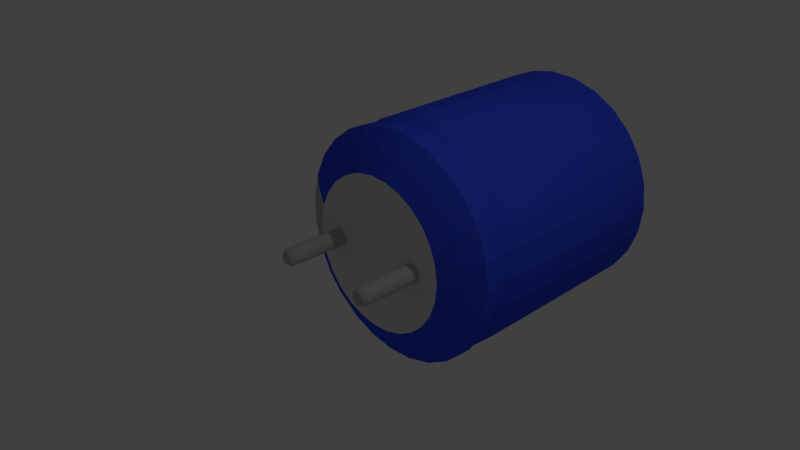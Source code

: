 # Source: 100uF_50V_Vertical_fi8_len12mm.blend  (saved by Blender 2.69.0; exported with 4.5.12 LTS)
import bpy
from mathutils import Matrix  # noqa: F401  (used for matrix-valued properties, if any)

bpy.ops.wm.read_factory_settings(use_empty=True)
scene = bpy.context.scene
scene.name = 'Scene'

# ---- collections
col_collection_1 = bpy.data.collections.new('Collection 1'); scene.collection.children.link(col_collection_1)

# ---- materials (node trees are filled in below, after node groups)
mat_shape_005 = bpy.data.materials.new('Shape.005')
mat_shape_005.alpha_threshold = 0.0
mat_shape_005.use_transparent_shadow = False
mat_shape_005.diffuse_color = (0.4938, 0.4938, 0.4938, 1.0)
mat_shape_005.specular_color = (0.4805, 0.4805, 0.4805)
mat_shape_005.roughness = 0.5
mat_shape_005.line_color = (0.0, 0.0, 0.0, 1.0)
mat_shape_004 = bpy.data.materials.new('Shape.004')
mat_shape_004.alpha_threshold = 0.0
mat_shape_004.use_transparent_shadow = False
mat_shape_004.diffuse_color = (1.0, 1.0, 1.0, 1.0)
mat_shape_004.roughness = 0.5
mat_shape_004.line_color = (0.0, 0.0, 0.0, 1.0)
mat_shape_003 = bpy.data.materials.new('Shape.003')
mat_shape_003.alpha_threshold = 0.0
mat_shape_003.use_transparent_shadow = False
mat_shape_003.diffuse_color = (0.7669, 0.7669, 0.7669, 1.0)
mat_shape_003.specular_color = (0.7736, 0.7736, 0.7736)
mat_shape_003.roughness = 0.5
mat_shape_003.line_color = (0.0, 0.0, 0.0, 1.0)
mat_shape_002 = bpy.data.materials.new('Shape.002')
mat_shape_002.alpha_threshold = 0.0
mat_shape_002.use_transparent_shadow = False
mat_shape_002.diffuse_color = (0.4938, 0.4938, 0.4938, 1.0)
mat_shape_002.specular_color = (0.4805, 0.4805, 0.4805)
mat_shape_002.roughness = 0.5
mat_shape_002.line_color = (0.0, 0.0, 0.0, 1.0)
mat_shape_001 = bpy.data.materials.new('Shape.001')
mat_shape_001.alpha_threshold = 0.0
mat_shape_001.use_transparent_shadow = False
mat_shape_001.diffuse_color = (0.04107, 0.08523, 0.8801, 1.0)
mat_shape_001.roughness = 0.5
mat_shape_001.line_color = (0.0, 0.0, 0.0, 1.0)
mat_shape = bpy.data.materials.new('Shape')
mat_shape.alpha_threshold = 0.0
mat_shape.use_transparent_shadow = False
mat_shape.diffuse_color = (0.4938, 0.4938, 0.4938, 1.0)
mat_shape.specular_color = (0.4805, 0.4805, 0.4805)
mat_shape.roughness = 0.5
mat_shape.line_color = (0.0, 0.0, 0.0, 1.0)

# ---- material node trees

# ---- world
world_world = bpy.data.worlds.new('World'); scene.world = world_world
world_world.color = (0.05088, 0.05088, 0.05088)
world_world.use_sun_shadow = False
world_world.sun_shadow_jitter_overblur = 0.0
world_world.cycles.sampling_method = 'MANUAL'
world_world.cycles.sample_map_resolution = 256

# ---- cameras
cam_camera = bpy.data.cameras.new('Camera')
cam_camera.clip_end = 100.0
cam_camera.lens = 35.0
cam_camera.sensor_width = 32.0
cam_camera.sensor_height = 18.0
cam_camera.ortho_scale = 7.314
cam_camera.dof.focus_distance = 0.0
cam_camera.dof.aperture_fstop = 128.0

# ---- lights
light_lamp = bpy.data.lights.new('Lamp', 'POINT')
light_lamp.transmission_factor = 0.0
light_lamp.cutoff_distance = 30.0
light_lamp.energy = 100.0
light_lamp.shadow_buffer_clip_start = 1.001
light_lamp.shadow_soft_size = 0.1
light_lamp.shadow_maximum_resolution = 0.006
light_lamp.use_absolute_resolution = True
light_lamp.cycles.use_multiple_importance_sampling = False

# ---- meshes
me_shapeindexedfaceset = bpy.data.meshes.new('ShapeIndexedFaceSet')
me_shapeindexedfaceset.from_pydata([(0.0, 0.0, 0.0), (0.8118, -0.001385, 0.03957), (0.8023, -0.04906, 0.03957), (0.7753, -0.08948, 0.03957), (0.7349, -0.1165, 0.03957), (0.6872, -0.126, 0.03957), (0.6395, -0.1165, 0.03957), (0.5991, -0.08948, 0.03957), (0.5721, -0.04906, 0.03957), (0.5626, -0.001385, 0.03957), (0.5721, 0.04629, 0.03957), (0.5991, 0.08671, 0.03957), (0.6395, 0.1137, 0.03957), (0.6872, 0.1232, 0.03957), (0.7349, 0.1137, 0.03957), (0.7753, 0.08671, 0.03957), (0.8023, 0.04629, 0.03957), (0.8118, -0.001386, -0.8313), (0.8023, -0.04906, -0.8313), (0.7753, -0.08948, -0.8313), (0.7349, -0.1165, -0.8313), (0.6872, -0.126, -0.8313), (0.6395, -0.1165, -0.8313), (0.5991, -0.08948, -0.8313), (0.5721, -0.04906, -0.8313), (0.5626, -0.001386, -0.8313), (0.5721, 0.04629, -0.8313), (0.5991, 0.08671, -0.8313), (0.6395, 0.1137, -0.8313), (0.6872, 0.1232, -0.8313), (0.7349, 0.1137, -0.8313), (0.7753, 0.08671, -0.8313), (0.8023, 0.04629, -0.8313), (0.7781, -0.001386, -0.8746), (0.7712, -0.03619, -0.8746), (0.7515, -0.06569, -0.8746), (0.722, -0.08541, -0.8746), (0.6872, -0.09233, -0.8746), (0.6524, -0.08541, -0.8746), (0.6229, -0.06569, -0.8746), (0.6032, -0.03619, -0.8746), (0.5962, -0.001386, -0.8746), (0.6032, 0.03342, -0.8746), (0.6229, 0.06292, -0.8746), (0.6524, 0.08264, -0.8746), (0.6872, 0.08956, -0.8746), (0.722, 0.08264, -0.8746), (0.7515, 0.06292, -0.8746), (0.7712, 0.03342, -0.8746)], [], [(1, 2, 18, 17), (1, 16, 15), (1, 15, 14), (1, 14, 13), (1, 13, 12), (1, 12, 11), (1, 11, 10), (1, 10, 9), (1, 9, 8), (1, 8, 7), (1, 7, 6), (1, 6, 5), (1, 5, 4), (1, 4, 3), (1, 3, 2), (1, 17, 32, 16), (2, 3, 19, 18), (3, 4, 20, 19), (4, 5, 21, 20), (5, 6, 22, 21), (6, 7, 23, 22), (7, 8, 24, 23), (8, 9, 25, 24), (9, 10, 26, 25), (10, 11, 27, 26), (11, 12, 28, 27), (12, 13, 29, 28), (13, 14, 30, 29), (14, 15, 31, 30), (15, 16, 32, 31), (17, 18, 34, 33), (17, 33, 48, 32), (18, 19, 35, 34), (19, 20, 36, 35), (20, 21, 37, 36), (21, 22, 38, 37), (22, 23, 39, 38), (23, 24, 40, 39), (24, 25, 41, 40), (25, 26, 42, 41), (26, 27, 43, 42), (27, 28, 44, 43), (28, 29, 45, 44), (29, 30, 46, 45), (30, 31, 47, 46), (31, 32, 48, 47), (33, 34, 35), (33, 35, 36), (33, 36, 37), (33, 37, 38), (33, 38, 39), (33, 39, 40), (33, 40, 41), (33, 41, 42), (33, 42, 43), (33, 43, 44), (33, 44, 45), (33, 45, 46), (33, 46, 47), (33, 47, 48)])
me_shapeindexedfaceset.materials.append(mat_shape_005)
me_shapeindexedfaceset.use_remesh_preserve_volume = False
me_shapeindexedfaceset.use_remesh_preserve_attributes = False
me_shapeindexedfaceset.use_mirror_vertex_groups = False
me_shapeindexedfaceset.update()
me_shapeindexedfaceset_005 = bpy.data.meshes.new('ShapeIndexedFaceSet.005')
me_shapeindexedfaceset_005.from_pydata([(0.0, 0.0, 0.0), (1.592, 0.1903, 3.043), (1.592, 0.1903, 2.456), (1.592, 0.1903, 1.828), (1.592, 0.1903, 1.24), (1.592, -0.1901, 3.043), (1.592, -0.1901, 2.456), (1.592, -0.1901, 1.828), (1.592, -0.1901, 1.24)], [], [(1, 5, 6, 2), (3, 7, 8, 4)])
me_shapeindexedfaceset_005.materials.append(mat_shape_004)
me_shapeindexedfaceset_005.use_remesh_preserve_volume = False
me_shapeindexedfaceset_005.use_remesh_preserve_attributes = False
me_shapeindexedfaceset_005.use_mirror_vertex_groups = False
me_shapeindexedfaceset_005.update()
me_shapeindexedfaceset_004 = bpy.data.meshes.new('ShapeIndexedFaceSet.004')
me_shapeindexedfaceset_004.from_pydata([(0.0, 0.0, 0.0), (-1.099, 0.2522, 3.662), (-1.099, -0.252, 3.662), (-1.013, -0.4906, 3.662), (-0.8732, -0.7027, 3.662), (-0.6885, -0.8769, 3.662), (-0.4687, -1.004, 3.662), (-0.2255, -1.077, 3.662), (0.02789, -1.091, 3.662), (0.2779, -1.047, 3.662), (0.7146, -0.7951, 3.662), (0.8777, -0.6007, 3.662), (0.9917, -0.3738, 3.662), (1.05, -0.1268, 3.662), (1.05, 0.127, 3.662), (0.9917, 0.374, 3.662), (0.8777, 0.6009, 3.662), (0.7146, 0.7953, 3.662), (0.2779, 1.047, 3.662), (0.02789, 1.092, 3.662), (-0.2255, 1.077, 3.662), (-0.4687, 1.004, 3.662), (-0.6885, 0.877, 3.662), (-0.8732, 0.7028, 3.662), (-1.013, 0.4908, 3.662), (-1.129, 8.504e-05, 0.006567), (-1.099, 0.2522, 0.006567), (-1.013, 0.4908, 0.006567), (-0.8732, 0.7028, 0.006567), (-0.6885, 0.877, 0.006567), (-0.4687, 1.004, 0.006567), (-0.2255, 1.077, 0.006567), (0.02789, 1.092, 0.006567), (0.2779, 1.047, 0.006567), (0.511, 0.9469, 0.006567), (0.7146, 0.7953, 0.006567), (0.8777, 0.6009, 0.006567), (0.9917, 0.374, 0.006567), (1.05, 0.127, 0.006567), (1.05, -0.1268, 0.006567), (0.9917, -0.3738, 0.006567), (0.8777, -0.6007, 0.006567), (0.7146, -0.7951, 0.006567), (0.511, -0.9467, 0.006567), (0.2779, -1.047, 0.006567), (0.02789, -1.091, 0.006567), (-0.2255, -1.077, 0.006567), (-0.4687, -1.004, 0.006567), (-0.6885, -0.8769, 0.006567), (-0.8732, -0.7027, 0.006567), (-1.013, -0.4906, 0.006567), (-1.099, -0.252, 0.006567), (-1.125, 0.03667, 3.662), (-1.125, -0.0365, 3.662), (0.4771, -0.9613, 3.662), (0.5405, -0.9247, 3.662), (0.4771, 0.9615, 3.662), (0.5405, 0.9249, 3.662), (-0.08236, -0.03675, 3.662), (-0.01855, 8.504e-05, 3.662), (-0.08236, 0.03692, 3.662)], [], [(1, 52, 60), (1, 60, 56), (1, 56, 18), (1, 18, 19), (1, 19, 20), (1, 20, 21), (1, 21, 22), (1, 22, 23), (1, 23, 24), (2, 3, 4), (2, 4, 5), (2, 5, 6), (2, 6, 7), (2, 7, 8), (2, 8, 9), (2, 9, 54), (2, 54, 58), (2, 58, 53), (10, 11, 12), (10, 12, 13), (10, 13, 14), (10, 14, 15), (10, 15, 16), (10, 16, 17), (10, 17, 57), (10, 57, 59), (10, 59, 55), (25, 26, 27), (25, 27, 28), (25, 28, 29), (25, 29, 30), (25, 30, 31), (25, 31, 32), (25, 32, 33), (25, 33, 34), (25, 34, 35), (25, 35, 36), (25, 36, 37), (25, 37, 38), (25, 38, 39), (25, 39, 40), (25, 40, 41), (25, 41, 42), (25, 42, 43), (25, 43, 44), (25, 44, 45), (25, 45, 46), (25, 46, 47), (25, 47, 48), (25, 48, 49), (25, 49, 50), (25, 50, 51)])
me_shapeindexedfaceset_004.materials.append(mat_shape_003)
me_shapeindexedfaceset_004.use_remesh_preserve_volume = False
me_shapeindexedfaceset_004.use_remesh_preserve_attributes = False
me_shapeindexedfaceset_004.use_mirror_vertex_groups = False
me_shapeindexedfaceset_004.update()
me_shapeindexedfaceset_003 = bpy.data.meshes.new('ShapeIndexedFaceSet.003')
me_shapeindexedfaceset_003.from_pydata([(0.0, 0.0, 0.0), (1.504, 0.5604, 3.625), (1.592, 0.1903, 3.625), (1.592, -0.1901, 3.625), (1.504, -0.5602, 3.625), (1.504, 0.5604, 0.3152), (1.592, 0.1903, 0.3152), (1.592, -0.1901, 0.3152), (1.504, -0.5602, 0.3152), (1.267, -0.474, 3.645), (1.341, -0.1608, 3.645), (1.341, 0.161, 3.645), (1.267, 0.4741, 3.645), (1.267, 0.4741, 0.1502), (1.341, 0.161, 0.1502), (1.341, -0.1608, 0.1502), (1.267, -0.474, 0.1502), (0.9917, -0.3738, 3.662), (1.05, -0.1268, 3.662), (1.05, 0.127, 3.662), (0.9917, 0.374, 3.662), (0.9917, 0.374, 0.006567), (1.05, 0.127, 0.006567), (1.05, -0.1268, 0.006567), (0.9917, -0.3738, 0.006567), (1.431, 0.534, 0.7009), (1.431, 0.534, 0.6176), (1.515, 0.1813, 0.7009), (1.515, 0.1813, 0.6176), (1.515, -0.1811, 0.7009), (1.515, -0.1811, 0.6176), (1.431, -0.5338, 0.7009), (1.431, -0.5338, 0.6176), (1.504, 0.5604, 0.8625), (1.504, 0.5604, 0.456), (1.592, 0.1903, 0.8625), (1.592, 0.1903, 0.456), (1.592, -0.1901, 0.8625), (1.592, -0.1901, 0.456), (1.504, -0.5602, 0.8625), (1.504, -0.5602, 0.456), (1.592, 0.1903, 3.043), (1.592, 0.1903, 2.456), (1.592, 0.1903, 1.828), (1.592, 0.1903, 1.24), (1.592, -0.1901, 3.043), (1.592, -0.1901, 2.456), (1.592, -0.1901, 1.828), (1.592, -0.1901, 1.24), (-1.115, 0.02106, 3.653), (-1.115, -0.02089, 3.653), (0.4858, -0.9451, 3.653), (0.5222, -0.9242, 3.653), (0.4858, 0.9453, 3.653), (0.5222, 0.9243, 3.653), (-0.0735, -0.02103, 3.653), (-0.03691, 8.504e-05, 3.653), (-0.0735, 0.0212, 3.653), (-1.125, 0.03667, 3.662), (-1.125, -0.0365, 3.662), (0.4771, -0.9613, 3.662), (0.5405, -0.9247, 3.662), (0.4771, 0.9615, 3.662), (0.5405, 0.9249, 3.662), (-0.08236, -0.03675, 3.662), (-0.01855, 8.504e-05, 3.662), (-0.08236, 0.03692, 3.662)], [], [(1, 2, 41), (1, 41, 42), (1, 42, 43), (1, 43, 44), (1, 44, 35), (1, 35, 33), (1, 12, 11, 2), (2, 3, 45, 41), (2, 11, 10, 3), (3, 4, 39), (3, 39, 37), (3, 37, 48), (3, 48, 47), (3, 47, 46), (3, 46, 45), (3, 10, 9, 4), (5, 6, 14, 13), (5, 34, 36, 6), (6, 7, 15, 14), (6, 36, 38, 7), (7, 8, 16, 15), (7, 38, 40, 8), (9, 10, 18, 17), (10, 11, 19, 18), (11, 12, 20, 19), (13, 14, 22, 21), (14, 15, 23, 22), (15, 16, 24, 23), (25, 27, 28, 26), (25, 33, 35, 27), (26, 28, 36, 34), (27, 29, 30, 28), (27, 35, 37, 29), (28, 30, 38, 36), (29, 31, 32, 30), (29, 37, 39, 31), (30, 32, 40, 38), (35, 44, 48, 37), (42, 46, 47, 43), (49, 50, 55, 57), (49, 57, 66, 58), (50, 59, 64, 55), (51, 52, 56, 55), (51, 55, 64, 60), (52, 61, 65, 56), (53, 57, 56, 54), (53, 62, 66, 57), (54, 56, 65, 63)])
me_shapeindexedfaceset_003.materials.append(mat_shape_002)
me_shapeindexedfaceset_003.use_remesh_preserve_volume = False
me_shapeindexedfaceset_003.use_remesh_preserve_attributes = False
me_shapeindexedfaceset_003.use_mirror_vertex_groups = False
me_shapeindexedfaceset_003.update()
me_shapeindexedfaceset_002 = bpy.data.meshes.new('ShapeIndexedFaceSet.002')
me_shapeindexedfaceset_002.from_pydata([(0.0, 0.0, 0.0), (-1.674, 8.504e-05, 3.625), (-1.63, 0.3779, 3.625), (-1.5, 0.7353, 3.625), (-1.291, 1.053, 3.625), (-1.014, 1.314, 3.625), (-0.6846, 1.504, 3.625), (-0.3202, 1.613, 3.625), (0.05958, 1.636, 3.625), (0.4342, 1.57, 3.625), (0.7835, 1.419, 3.625), (1.089, 1.192, 3.625), (1.333, 0.9003, 3.625), (1.504, 0.5604, 3.625), (1.504, -0.5602, 3.625), (1.333, -0.9002, 3.625), (1.089, -1.192, 3.625), (0.7835, -1.419, 3.625), (0.4342, -1.569, 3.625), (0.05958, -1.635, 3.625), (-0.3202, -1.613, 3.625), (-0.6846, -1.504, 3.625), (-1.014, -1.314, 3.625), (-1.291, -1.053, 3.625), (-1.5, -0.7352, 3.625), (-1.63, -0.3777, 3.625), (-1.674, 8.504e-05, 0.3152), (-1.63, 0.3779, 0.3152), (-1.5, 0.7353, 0.3152), (-1.291, 1.053, 0.3152), (-1.014, 1.314, 0.3152), (-0.6846, 1.504, 0.3152), (-0.3202, 1.613, 0.3152), (0.05958, 1.636, 0.3152), (0.4342, 1.57, 0.3152), (0.7835, 1.419, 0.3152), (1.089, 1.192, 0.3152), (1.333, 0.9003, 0.3152), (1.504, 0.5604, 0.3152), (1.504, -0.5602, 0.3152), (1.333, -0.9002, 0.3152), (1.089, -1.192, 0.3152), (0.7835, -1.419, 0.3152), (0.4342, -1.569, 0.3152), (0.05958, -1.635, 0.3152), (-0.3202, -1.613, 0.3152), (-0.6846, -1.504, 0.3152), (-1.014, -1.314, 0.3152), (-1.291, -1.053, 0.3152), (-1.5, -0.7352, 0.3152), (-1.63, -0.3777, 0.3152), (-1.384, 0.3197, 3.645), (-1.422, 8.504e-05, 3.645), (-1.384, -0.3195, 3.645), (-1.274, -0.6219, 3.645), (-1.097, -0.8908, 3.645), (-0.8633, -1.112, 3.645), (-0.5846, -1.273, 3.645), (-0.2764, -1.365, 3.645), (0.04491, -1.384, 3.645), (0.3618, -1.328, 3.645), (0.6573, -1.2, 3.645), (0.9154, -1.008, 3.645), (1.122, -0.7615, 3.645), (1.267, -0.474, 3.645), (1.267, 0.4741, 3.645), (1.122, 0.7617, 3.645), (0.9154, 1.008, 3.645), (0.6573, 1.2, 3.645), (0.3618, 1.328, 3.645), (0.04491, 1.384, 3.645), (-0.2764, 1.365, 3.645), (-0.5846, 1.273, 3.645), (-0.8633, 1.112, 3.645), (-1.097, 0.891, 3.645), (-1.274, 0.6221, 3.645), (-1.422, 8.504e-05, 0.1502), (-1.384, 0.3197, 0.1502), (-1.274, 0.6221, 0.1502), (-1.097, 0.891, 0.1502), (-0.8633, 1.112, 0.1502), (-0.5846, 1.273, 0.1502), (-0.2764, 1.365, 0.1502), (0.04491, 1.384, 0.1502), (0.3618, 1.328, 0.1502), (0.6573, 1.2, 0.1502), (0.9154, 1.008, 0.1502), (1.122, 0.7617, 0.1502), (1.267, 0.4741, 0.1502), (1.267, -0.474, 0.1502), (1.122, -0.7615, 0.1502), (0.9154, -1.008, 0.1502), (0.6573, -1.2, 0.1502), (0.3618, -1.328, 0.1502), (0.04491, -1.384, 0.1502), (-0.2764, -1.365, 0.1502), (-0.5846, -1.273, 0.1502), (-0.8633, -1.112, 0.1502), (-1.097, -0.8908, 0.1502), (-1.274, -0.6219, 0.1502), (-1.384, -0.3195, 0.1502), (-1.099, 0.2522, 3.662), (-1.099, -0.252, 3.662), (-1.013, -0.4906, 3.662), (-0.8732, -0.7027, 3.662), (-0.6885, -0.8769, 3.662), (-0.4687, -1.004, 3.662), (-0.2255, -1.077, 3.662), (0.02789, -1.091, 3.662), (0.2779, -1.047, 3.662), (0.7146, -0.7951, 3.662), (0.8777, -0.6007, 3.662), (0.9917, -0.3738, 3.662), (0.9917, 0.374, 3.662), (0.8777, 0.6009, 3.662), (0.7146, 0.7953, 3.662), (0.2779, 1.047, 3.662), (0.02789, 1.092, 3.662), (-0.2255, 1.077, 3.662), (-0.4687, 1.004, 3.662), (-0.6885, 0.877, 3.662), (-0.8732, 0.7028, 3.662), (-1.013, 0.4908, 3.662), (-1.129, 8.504e-05, 0.006567), (-1.099, 0.2522, 0.006567), (-1.013, 0.4908, 0.006567), (-0.8732, 0.7028, 0.006567), (-0.6885, 0.877, 0.006567), (-0.4687, 1.004, 0.006567), (-0.2255, 1.077, 0.006567), (0.02789, 1.092, 0.006567), (0.2779, 1.047, 0.006567), (0.511, 0.9469, 0.006567), (0.7146, 0.7953, 0.006567), (0.8777, 0.6009, 0.006567), (0.9917, 0.374, 0.006567), (0.9917, -0.3738, 0.006567), (0.8777, -0.6007, 0.006567), (0.7146, -0.7951, 0.006567), (0.511, -0.9467, 0.006567), (0.2779, -1.047, 0.006567), (0.02789, -1.091, 0.006567), (-0.2255, -1.077, 0.006567), (-0.4687, -1.004, 0.006567), (-0.6885, -0.8769, 0.006567), (-0.8732, -0.7027, 0.006567), (-1.013, -0.4906, 0.006567), (-1.099, -0.252, 0.006567), (-1.597, 8.504e-05, 0.7009), (-1.597, 8.504e-05, 0.6176), (-1.555, 0.3601, 0.7009), (-1.555, 0.3601, 0.6176), (-1.431, 0.7007, 0.7009), (-1.431, 0.7007, 0.6176), (-1.231, 1.003, 0.7009), (-1.231, 1.003, 0.6176), (-0.9678, 1.252, 0.7009), (-0.9678, 1.252, 0.6176), (-0.654, 1.433, 0.7009), (-0.654, 1.433, 0.6176), (-0.3067, 1.537, 0.7009), (-0.3067, 1.537, 0.6176), (0.05508, 1.558, 0.7009), (0.05508, 1.558, 0.6176), (0.412, 1.495, 0.7009), (0.412, 1.495, 0.6176), (0.7448, 1.352, 0.7009), (0.7448, 1.352, 0.6176), (1.036, 1.136, 0.7009), (1.036, 1.136, 0.6176), (1.268, 0.8579, 0.7009), (1.268, 0.8579, 0.6176), (1.431, 0.534, 0.7009), (1.431, 0.534, 0.6176), (1.431, -0.5338, 0.7009), (1.431, -0.5338, 0.6176), (1.268, -0.8577, 0.7009), (1.268, -0.8577, 0.6176), (1.036, -1.135, 0.7009), (1.036, -1.135, 0.6176), (0.7448, -1.352, 0.7009), (0.7448, -1.352, 0.6176), (0.412, -1.495, 0.7009), (0.412, -1.495, 0.6176), (0.05508, -1.558, 0.7009), (0.05508, -1.558, 0.6176), (-0.3067, -1.537, 0.7009), (-0.3067, -1.537, 0.6176), (-0.654, -1.433, 0.7009), (-0.654, -1.433, 0.6176), (-0.9678, -1.252, 0.7009), (-0.9678, -1.252, 0.6176), (-1.231, -1.003, 0.7009), (-1.231, -1.003, 0.6176), (-1.431, -0.7005, 0.7009), (-1.431, -0.7005, 0.6176), (-1.555, -0.3599, 0.7009), (-1.555, -0.3599, 0.6176), (-1.674, 8.504e-05, 0.8625), (-1.674, 8.504e-05, 0.456), (-1.63, 0.3779, 0.8625), (-1.63, 0.3779, 0.456), (-1.5, 0.7353, 0.8625), (-1.5, 0.7353, 0.456), (-1.291, 1.053, 0.8625), (-1.291, 1.053, 0.456), (-1.014, 1.314, 0.8625), (-1.014, 1.314, 0.456), (-0.6846, 1.504, 0.8625), (-0.6846, 1.504, 0.456), (-0.3202, 1.613, 0.8625), (-0.3202, 1.613, 0.456), (0.05958, 1.636, 0.8625), (0.05958, 1.636, 0.456), (0.4342, 1.57, 0.8625), (0.4342, 1.57, 0.456), (0.7835, 1.419, 0.8625), (0.7835, 1.419, 0.456), (1.089, 1.192, 0.8625), (1.089, 1.192, 0.456), (1.333, 0.9003, 0.8625), (1.333, 0.9003, 0.456), (1.504, 0.5604, 0.8625), (1.504, 0.5604, 0.456), (1.504, -0.5602, 0.8625), (1.504, -0.5602, 0.456), (1.333, -0.9002, 0.8625), (1.333, -0.9002, 0.456), (1.089, -1.192, 0.8625), (1.089, -1.192, 0.456), (0.7835, -1.419, 0.8625), (0.7835, -1.419, 0.456), (0.4342, -1.569, 0.8625), (0.4342, -1.569, 0.456), (0.05958, -1.635, 0.8625), (0.05958, -1.635, 0.456), (-0.3202, -1.613, 0.8625), (-0.3202, -1.613, 0.456), (-0.6846, -1.504, 0.8625), (-0.6846, -1.504, 0.456), (-1.014, -1.314, 0.8625), (-1.014, -1.314, 0.456), (-1.291, -1.053, 0.8625), (-1.291, -1.053, 0.456), (-1.5, -0.7352, 0.8625), (-1.5, -0.7352, 0.456), (-1.63, -0.3777, 0.8625), (-1.63, -0.3777, 0.456), (-1.115, 0.02106, 3.653), (-1.126, 8.504e-05, 3.652), (-1.115, -0.02089, 3.653), (0.4858, -0.9451, 3.653), (0.5096, -0.9444, 3.652), (0.5222, -0.9242, 3.653), (0.4858, 0.9453, 3.653), (0.5096, 0.9445, 3.652), (0.5222, 0.9243, 3.653), (-0.0735, -0.02103, 3.653), (-0.03691, 8.504e-05, 3.653), (-0.0735, 0.0212, 3.653), (-1.125, 0.03667, 3.662), (-1.163, 8.504e-05, 3.66), (-1.125, -0.0365, 3.662), (0.4771, -0.9613, 3.662), (0.528, -0.9763, 3.66), (0.5405, -0.9247, 3.662), (0.4771, 0.9615, 3.662), (0.528, 0.9764, 3.66), (0.5405, 0.9249, 3.662)], [], [(1, 2, 200, 198), (1, 25, 53, 52), (1, 52, 51, 2), (1, 198, 246, 25), (2, 3, 202, 200), (2, 51, 75, 3), (3, 4, 204, 202), (3, 75, 74, 4), (4, 5, 206, 204), (4, 74, 73, 5), (5, 6, 208, 206), (5, 73, 72, 6), (6, 7, 210, 208), (6, 72, 71, 7), (7, 8, 212, 210), (7, 71, 70, 8), (8, 9, 214, 212), (8, 70, 69, 9), (9, 10, 216, 214), (9, 69, 68, 10), (10, 11, 218, 216), (10, 68, 67, 11), (11, 12, 220, 218), (11, 67, 66, 12), (12, 13, 222, 220), (12, 66, 65, 13), (14, 15, 226, 224), (14, 64, 63, 15), (15, 16, 228, 226), (15, 63, 62, 16), (16, 17, 230, 228), (16, 62, 61, 17), (17, 18, 232, 230), (17, 61, 60, 18), (18, 19, 234, 232), (18, 60, 59, 19), (19, 20, 236, 234), (19, 59, 58, 20), (20, 21, 238, 236), (20, 58, 57, 21), (21, 22, 240, 238), (21, 57, 56, 22), (22, 23, 242, 240), (22, 56, 55, 23), (23, 24, 244, 242), (23, 55, 54, 24), (24, 25, 246, 244), (24, 54, 53, 25), (26, 27, 77, 76), (26, 50, 247, 199), (26, 76, 100, 50), (26, 199, 201, 27), (27, 28, 78, 77), (27, 201, 203, 28), (28, 29, 79, 78), (28, 203, 205, 29), (29, 30, 80, 79), (29, 205, 207, 30), (30, 31, 81, 80), (30, 207, 209, 31), (31, 32, 82, 81), (31, 209, 211, 32), (32, 33, 83, 82), (32, 211, 213, 33), (33, 34, 84, 83), (33, 213, 215, 34), (34, 35, 85, 84), (34, 215, 217, 35), (35, 36, 86, 85), (35, 217, 219, 36), (36, 37, 87, 86), (36, 219, 221, 37), (37, 38, 88, 87), (37, 221, 223, 38), (39, 40, 90, 89), (39, 225, 227, 40), (40, 41, 91, 90), (40, 227, 229, 41), (41, 42, 92, 91), (41, 229, 231, 42), (42, 43, 93, 92), (42, 231, 233, 43), (43, 44, 94, 93), (43, 233, 235, 44), (44, 45, 95, 94), (44, 235, 237, 45), (45, 46, 96, 95), (45, 237, 239, 46), (46, 47, 97, 96), (46, 239, 241, 47), (47, 48, 98, 97), (47, 241, 243, 48), (48, 49, 99, 98), (48, 243, 245, 49), (49, 50, 100, 99), (49, 245, 247, 50), (51, 52, 261), (51, 261, 260), (51, 260, 101), (51, 101, 122, 75), (52, 53, 102), (52, 102, 262), (52, 262, 261), (53, 54, 103, 102), (54, 55, 104, 103), (55, 56, 105, 104), (56, 57, 106, 105), (57, 58, 107, 106), (58, 59, 108, 107), (59, 60, 109, 108), (60, 61, 264), (60, 264, 263), (60, 263, 109), (61, 62, 110), (61, 110, 265), (61, 265, 264), (62, 63, 111, 110), (63, 64, 112, 111), (65, 66, 114, 113), (66, 67, 115, 114), (67, 68, 267), (67, 267, 268), (67, 268, 115), (68, 69, 116), (68, 116, 266), (68, 266, 267), (69, 70, 117, 116), (70, 71, 118, 117), (71, 72, 119, 118), (72, 73, 120, 119), (73, 74, 121, 120), (74, 75, 122, 121), (76, 77, 124, 123), (76, 123, 147, 100), (77, 78, 125, 124), (78, 79, 126, 125), (79, 80, 127, 126), (80, 81, 128, 127), (81, 82, 129, 128), (82, 83, 130, 129), (83, 84, 131, 130), (84, 85, 132, 131), (85, 86, 133, 132), (86, 87, 134, 133), (87, 88, 135, 134), (89, 90, 137, 136), (90, 91, 138, 137), (91, 92, 139, 138), (92, 93, 140, 139), (93, 94, 141, 140), (94, 95, 142, 141), (95, 96, 143, 142), (96, 97, 144, 143), (97, 98, 145, 144), (98, 99, 146, 145), (99, 100, 147, 146), (148, 149, 197, 196), (148, 150, 151, 149), (148, 196, 246, 198), (148, 198, 200, 150), (149, 151, 201, 199), (149, 199, 247, 197), (150, 152, 153, 151), (150, 200, 202, 152), (151, 153, 203, 201), (152, 154, 155, 153), (152, 202, 204, 154), (153, 155, 205, 203), (154, 156, 157, 155), (154, 204, 206, 156), (155, 157, 207, 205), (156, 158, 159, 157), (156, 206, 208, 158), (157, 159, 209, 207), (158, 160, 161, 159), (158, 208, 210, 160), (159, 161, 211, 209), (160, 162, 163, 161), (160, 210, 212, 162), (161, 163, 213, 211), (162, 164, 165, 163), (162, 212, 214, 164), (163, 165, 215, 213), (164, 166, 167, 165), (164, 214, 216, 166), (165, 167, 217, 215), (166, 168, 169, 167), (166, 216, 218, 168), (167, 169, 219, 217), (168, 170, 171, 169), (168, 218, 220, 170), (169, 171, 221, 219), (170, 172, 173, 171), (170, 220, 222, 172), (171, 173, 223, 221), (174, 176, 177, 175), (174, 224, 226, 176), (175, 177, 227, 225), (176, 178, 179, 177), (176, 226, 228, 178), (177, 179, 229, 227), (178, 180, 181, 179), (178, 228, 230, 180), (179, 181, 231, 229), (180, 182, 183, 181), (180, 230, 232, 182), (181, 183, 233, 231), (182, 184, 185, 183), (182, 232, 234, 184), (183, 185, 235, 233), (184, 186, 187, 185), (184, 234, 236, 186), (185, 187, 237, 235), (186, 188, 189, 187), (186, 236, 238, 188), (187, 189, 239, 237), (188, 190, 191, 189), (188, 238, 240, 190), (189, 191, 241, 239), (190, 192, 193, 191), (190, 240, 242, 192), (191, 193, 243, 241), (192, 194, 195, 193), (192, 242, 244, 194), (193, 195, 245, 243), (194, 196, 197, 195), (194, 244, 246, 196), (195, 197, 247, 245), (248, 249, 250), (248, 260, 261, 249), (249, 261, 262, 250), (251, 252, 253), (251, 263, 264, 252), (252, 264, 265, 253), (254, 255, 267, 266), (254, 256, 255), (255, 256, 268, 267), (257, 258, 259)])
me_shapeindexedfaceset_002.materials.append(mat_shape_001)
me_shapeindexedfaceset_002.use_remesh_preserve_volume = False
me_shapeindexedfaceset_002.use_remesh_preserve_attributes = False
me_shapeindexedfaceset_002.use_mirror_vertex_groups = False
me_shapeindexedfaceset_002.update()
me_shapeindexedfaceset_001 = bpy.data.meshes.new('ShapeIndexedFaceSet.001')
me_shapeindexedfaceset_001.from_pydata([(0.0, 0.0, 0.0), (-0.57, -0.001385, 0.03957), (-0.5795, -0.04906, 0.03957), (-0.6065, -0.08948, 0.03957), (-0.6469, -0.1165, 0.03957), (-0.6946, -0.126, 0.03957), (-0.7422, -0.1165, 0.03957), (-0.7826, -0.08948, 0.03957), (-0.8096, -0.04906, 0.03957), (-0.8191, -0.001385, 0.03957), (-0.8096, 0.04629, 0.03957), (-0.7826, 0.08671, 0.03957), (-0.7422, 0.1137, 0.03957), (-0.6946, 0.1232, 0.03957), (-0.6469, 0.1137, 0.03957), (-0.6065, 0.08671, 0.03957), (-0.5795, 0.04629, 0.03957), (-0.57, -0.001386, -0.8313), (-0.5795, -0.04906, -0.8313), (-0.6065, -0.08948, -0.8313), (-0.6469, -0.1165, -0.8313), (-0.6946, -0.126, -0.8313), (-0.7422, -0.1165, -0.8313), (-0.7826, -0.08948, -0.8313), (-0.8096, -0.04906, -0.8313), (-0.8191, -0.001386, -0.8313), (-0.8096, 0.04629, -0.8313), (-0.7826, 0.08671, -0.8313), (-0.7422, 0.1137, -0.8313), (-0.6946, 0.1232, -0.8313), (-0.6469, 0.1137, -0.8313), (-0.6065, 0.08671, -0.8313), (-0.5795, 0.04629, -0.8313), (-0.6036, -0.001386, -0.8746), (-0.6105, -0.03619, -0.8746), (-0.6302, -0.06569, -0.8746), (-0.6597, -0.08541, -0.8746), (-0.6946, -0.09233, -0.8746), (-0.7294, -0.08541, -0.8746), (-0.7589, -0.06569, -0.8746), (-0.7786, -0.03619, -0.8746), (-0.7855, -0.001386, -0.8746), (-0.7786, 0.03342, -0.8746), (-0.7589, 0.06292, -0.8746), (-0.7294, 0.08264, -0.8746), (-0.6946, 0.08956, -0.8746), (-0.6597, 0.08264, -0.8746), (-0.6302, 0.06292, -0.8746), (-0.6105, 0.03342, -0.8746)], [], [(1, 2, 18, 17), (1, 16, 15), (1, 15, 14), (1, 14, 13), (1, 13, 12), (1, 12, 11), (1, 11, 10), (1, 10, 9), (1, 9, 8), (1, 8, 7), (1, 7, 6), (1, 6, 5), (1, 5, 4), (1, 4, 3), (1, 3, 2), (1, 17, 32, 16), (2, 3, 19, 18), (3, 4, 20, 19), (4, 5, 21, 20), (5, 6, 22, 21), (6, 7, 23, 22), (7, 8, 24, 23), (8, 9, 25, 24), (9, 10, 26, 25), (10, 11, 27, 26), (11, 12, 28, 27), (12, 13, 29, 28), (13, 14, 30, 29), (14, 15, 31, 30), (15, 16, 32, 31), (17, 18, 34, 33), (17, 33, 48, 32), (18, 19, 35, 34), (19, 20, 36, 35), (20, 21, 37, 36), (21, 22, 38, 37), (22, 23, 39, 38), (23, 24, 40, 39), (24, 25, 41, 40), (25, 26, 42, 41), (26, 27, 43, 42), (27, 28, 44, 43), (28, 29, 45, 44), (29, 30, 46, 45), (30, 31, 47, 46), (31, 32, 48, 47), (33, 34, 35), (33, 35, 36), (33, 36, 37), (33, 37, 38), (33, 38, 39), (33, 39, 40), (33, 40, 41), (33, 41, 42), (33, 42, 43), (33, 43, 44), (33, 44, 45), (33, 45, 46), (33, 46, 47), (33, 47, 48)])
me_shapeindexedfaceset_001.materials.append(mat_shape)
me_shapeindexedfaceset_001.use_remesh_preserve_volume = False
me_shapeindexedfaceset_001.use_remesh_preserve_attributes = False
me_shapeindexedfaceset_001.use_mirror_vertex_groups = False
me_shapeindexedfaceset_001.update()

# ---- objects
ob_shapeindexedfaceset_005 = bpy.data.objects.new('ShapeIndexedFaceSet.005', me_shapeindexedfaceset)
ob_shapeindexedfaceset_004 = bpy.data.objects.new('ShapeIndexedFaceSet.004', me_shapeindexedfaceset_005)
ob_shapeindexedfaceset_003 = bpy.data.objects.new('ShapeIndexedFaceSet.003', me_shapeindexedfaceset_004)
ob_shapeindexedfaceset_002 = bpy.data.objects.new('ShapeIndexedFaceSet.002', me_shapeindexedfaceset_003)
ob_shapeindexedfaceset_001 = bpy.data.objects.new('ShapeIndexedFaceSet.001', me_shapeindexedfaceset_002)
ob_shapeindexedfaceset = bpy.data.objects.new('ShapeIndexedFaceSet', me_shapeindexedfaceset_001)
ob_lamp = bpy.data.objects.new('Lamp', light_lamp)
ob_camera = bpy.data.objects.new('Camera', cam_camera)

# ---- transforms, parenting, visibility, modifiers, constraints
ob_shapeindexedfaceset_005.location = (0.0, 0.0, 0.0)
ob_shapeindexedfaceset_005.rotation_euler = (1.571, -0.0, 3.142)
ob_shapeindexedfaceset_005.lineart.crease_threshold = 0.0
ob_shapeindexedfaceset_004.location = (0.0, 0.0, 0.0)
ob_shapeindexedfaceset_004.rotation_euler = (1.571, -0.0, 3.142)
ob_shapeindexedfaceset_004.lineart.crease_threshold = 0.0
ob_shapeindexedfaceset_003.location = (0.0, 0.0, 0.0)
ob_shapeindexedfaceset_003.rotation_euler = (1.571, -0.0, 3.142)
ob_shapeindexedfaceset_003.lineart.crease_threshold = 0.0
ob_shapeindexedfaceset_002.location = (0.0, 0.0, 0.0)
ob_shapeindexedfaceset_002.rotation_euler = (1.571, -0.0, 3.142)
ob_shapeindexedfaceset_002.lineart.crease_threshold = 0.0
ob_shapeindexedfaceset_001.location = (0.0, 0.0, 0.0)
ob_shapeindexedfaceset_001.rotation_euler = (1.571, -0.0, 3.142)
ob_shapeindexedfaceset_001.lineart.crease_threshold = 0.0
ob_shapeindexedfaceset.location = (0.0, 0.0, 0.0)
ob_shapeindexedfaceset.rotation_euler = (1.571, -0.0, 3.142)
ob_shapeindexedfaceset.lineart.crease_threshold = 0.0
ob_lamp.location = (4.076, 1.005, 5.904)
ob_lamp.rotation_euler = (0.6503, 0.05522, 1.866)
ob_lamp.lock_rotations_4d = False
ob_lamp.empty_display_type = 'ARROWS'
ob_lamp.color = (0.0, 0.0, 0.0, 0.0)
ob_lamp.lineart.crease_threshold = 0.0
ob_camera.location = (7.481, -6.508, 5.344)
ob_camera.rotation_euler = (1.109, 0.01082, 0.8149)
ob_camera.lock_rotations_4d = False
ob_camera.empty_display_type = 'ARROWS'
ob_camera.color = (0.0, 0.0, 0.0, 0.0)
ob_camera.display_type = 'WIRE'
ob_camera.lineart.crease_threshold = 0.0

# ---- collection membership
col_collection_1.objects.link(ob_shapeindexedfaceset_005)
col_collection_1.objects.link(ob_shapeindexedfaceset_004)
col_collection_1.objects.link(ob_shapeindexedfaceset_003)
col_collection_1.objects.link(ob_shapeindexedfaceset_002)
col_collection_1.objects.link(ob_shapeindexedfaceset_001)
col_collection_1.objects.link(ob_shapeindexedfaceset)
col_collection_1.objects.link(ob_lamp)
col_collection_1.objects.link(ob_camera)

# ---- scene / render settings (as saved in the file)
scene.camera = ob_camera
scene.frame_start = 1; scene.frame_end = 250; scene.frame_set(1)
scene.render.engine = 'BLENDER_EEVEE_NEXT'
scene.render.image_settings.compression = 90
scene.render.resolution_percentage = 50
scene.render.dither_intensity = 0.0
scene.cycles.use_denoising = False
scene.cycles.samples = 10
scene.cycles.sampling_pattern = 'TABULATED_SOBOL'
scene.cycles.light_sampling_threshold = 0.0
scene.cycles.use_adaptive_sampling = False
scene.cycles.use_light_tree = False
scene.cycles.blur_glossy = 0.0
scene.cycles.volume_bounces = 1
scene.cycles.pixel_filter_type = 'GAUSSIAN'
scene.cycles.sample_clamp_indirect = 0.0
scene.view_settings.view_transform = 'Standard'
bpy.context.view_layer.update()
